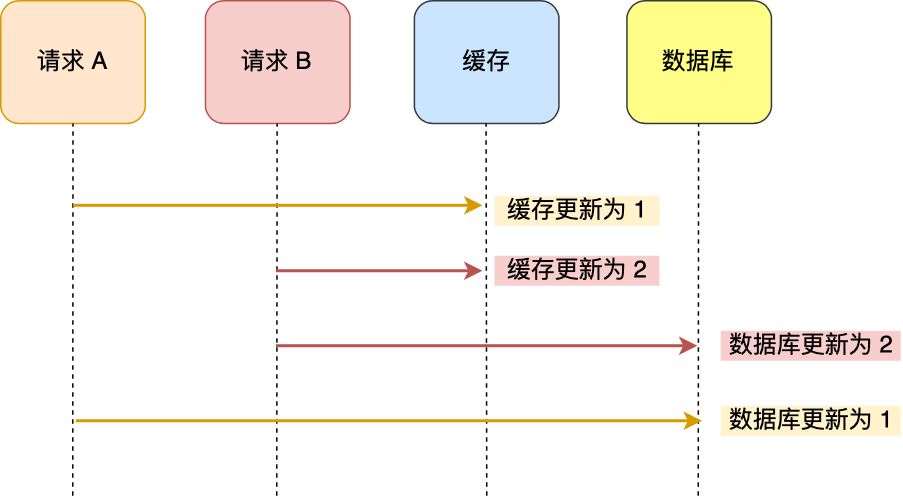

The diagram above was exported from draw.io. Its source (the exported page's mxGraphModel, read from the mxfile embedded in the PNG):
<mxGraphModel dx="946" dy="501" grid="1" gridSize="10" guides="1" tooltips="1" connect="1" arrows="1" fold="1" page="1" pageScale="1" pageWidth="827" pageHeight="1169" math="0" shadow="0">
  <root>
    <mxCell id="0" />
    <mxCell id="1" parent="0" />
    <mxCell id="jmfFNzivKBJacjR3wpbv-2" value="请求 A" style="rounded=1;whiteSpace=wrap;html=1;fontSize=16;fillColor=#ffe6cc;strokeColor=#d79b00;" vertex="1" parent="1">
      <mxGeometry x="70" y="150" width="96.33802816901407" height="81.81818181818183" as="geometry" />
    </mxCell>
    <mxCell id="jmfFNzivKBJacjR3wpbv-3" value="请求 B" style="rounded=1;whiteSpace=wrap;html=1;fontSize=16;fillColor=#f8cecc;strokeColor=#b85450;" vertex="1" parent="1">
      <mxGeometry x="206.4788732394366" y="150" width="96.33802816901407" height="81.81818181818183" as="geometry" />
    </mxCell>
    <mxCell id="jmfFNzivKBJacjR3wpbv-4" value="缓存" style="rounded=1;whiteSpace=wrap;html=1;fontSize=16;fillColor=#cce5ff;strokeColor=#36393d;" vertex="1" parent="1">
      <mxGeometry x="345.7676056338028" y="150" width="96.33802816901407" height="81.81818181818183" as="geometry" />
    </mxCell>
    <mxCell id="jmfFNzivKBJacjR3wpbv-5" value="数据库" style="rounded=1;whiteSpace=wrap;html=1;fontSize=16;fillColor=#ffff88;strokeColor=#36393d;" vertex="1" parent="1">
      <mxGeometry x="487.46478873239437" y="150" width="96.33802816901407" height="81.81818181818183" as="geometry" />
    </mxCell>
    <mxCell id="jmfFNzivKBJacjR3wpbv-6" value="" style="endArrow=none;html=1;fontSize=16;entryX=0.5;entryY=1;entryDx=0;entryDy=0;dashed=1;" edge="1" parent="1" target="jmfFNzivKBJacjR3wpbv-2">
      <mxGeometry x="70" y="150" width="50" height="50" as="geometry">
        <mxPoint x="118" y="480" as="sourcePoint" />
        <mxPoint x="150.28169014084506" y="272.72727272727275" as="targetPoint" />
      </mxGeometry>
    </mxCell>
    <mxCell id="jmfFNzivKBJacjR3wpbv-7" value="" style="endArrow=none;html=1;fontSize=16;entryX=0.5;entryY=1;entryDx=0;entryDy=0;dashed=1;" edge="1" parent="1">
      <mxGeometry x="70" y="150" width="50" height="50" as="geometry">
        <mxPoint x="254" y="480" as="sourcePoint" />
        <mxPoint x="254.24647887323943" y="231.8181818181818" as="targetPoint" />
      </mxGeometry>
    </mxCell>
    <mxCell id="jmfFNzivKBJacjR3wpbv-8" value="" style="endArrow=none;html=1;fontSize=16;entryX=0.5;entryY=1;entryDx=0;entryDy=0;dashed=1;" edge="1" parent="1">
      <mxGeometry x="70" y="150" width="50" height="50" as="geometry">
        <mxPoint x="394" y="480" as="sourcePoint" />
        <mxPoint x="393.53521126760563" y="231.8181818181818" as="targetPoint" />
      </mxGeometry>
    </mxCell>
    <mxCell id="jmfFNzivKBJacjR3wpbv-9" value="" style="endArrow=none;html=1;fontSize=16;entryX=0.5;entryY=1;entryDx=0;entryDy=0;dashed=1;" edge="1" parent="1">
      <mxGeometry x="70" y="150" width="50" height="50" as="geometry">
        <mxPoint x="535" y="480" as="sourcePoint" />
        <mxPoint x="535.2323943661972" y="231.8181818181818" as="targetPoint" />
      </mxGeometry>
    </mxCell>
    <mxCell id="jmfFNzivKBJacjR3wpbv-10" value="" style="endArrow=classic;html=1;fontSize=16;fillColor=#ffcd28;strokeColor=#d79b00;gradientColor=#ffa500;strokeWidth=2;" edge="1" parent="1">
      <mxGeometry x="71.82999999999998" y="280" width="50" height="50" as="geometry">
        <mxPoint x="119.99901408450705" y="430" as="sourcePoint" />
        <mxPoint x="537.4638028169013" y="430" as="targetPoint" />
      </mxGeometry>
    </mxCell>
    <mxCell id="jmfFNzivKBJacjR3wpbv-11" value="数据库更新为 1" style="text;html=1;align=center;verticalAlign=middle;resizable=0;points=[];autosize=1;fillColor=#fff2cc;fontSize=16;" vertex="1" parent="1">
      <mxGeometry x="550.0019718309859" y="420.00363636363636" width="120" height="20" as="geometry" />
    </mxCell>
    <mxCell id="jmfFNzivKBJacjR3wpbv-12" value="" style="endArrow=classic;html=1;fontSize=16;strokeWidth=2;gradientColor=#ea6b66;fillColor=#f8cecc;strokeColor=#b85450;" edge="1" parent="1">
      <mxGeometry x="68.8" y="161.80999999999997" width="50" height="50" as="geometry">
        <mxPoint x="253.44788732394366" y="379.9918181818182" as="sourcePoint" />
        <mxPoint x="534.4338028169013" y="379.9918181818182" as="targetPoint" />
      </mxGeometry>
    </mxCell>
    <mxCell id="jmfFNzivKBJacjR3wpbv-13" value="数据库更新为 2" style="text;html=1;align=center;verticalAlign=middle;resizable=0;points=[];autosize=1;fillColor=#f8cecc;fontSize=16;" vertex="1" parent="1">
      <mxGeometry x="550.0019718309859" y="369.99545454545455" width="120" height="20" as="geometry" />
    </mxCell>
    <mxCell id="jmfFNzivKBJacjR3wpbv-14" value="" style="endArrow=classic;html=1;fontSize=16;strokeWidth=2;gradientColor=#ea6b66;fillColor=#f8cecc;strokeColor=#b85450;" edge="1" parent="1">
      <mxGeometry x="70" y="43.64" width="50" height="50" as="geometry">
        <mxPoint x="253.44366197183095" y="330.00363636363636" as="sourcePoint" />
        <mxPoint x="391.12676056338023" y="330.00363636363636" as="targetPoint" />
      </mxGeometry>
    </mxCell>
    <mxCell id="jmfFNzivKBJacjR3wpbv-15" value="缓存更新为 2" style="text;html=1;align=center;verticalAlign=middle;resizable=0;points=[];autosize=1;fillColor=#f8cecc;fontSize=16;strokeWidth=2;" vertex="1" parent="1">
      <mxGeometry x="399.1549295774647" y="319.9972727272727" width="110" height="20" as="geometry" />
    </mxCell>
    <mxCell id="jmfFNzivKBJacjR3wpbv-16" value="" style="endArrow=classic;html=1;fontSize=16;strokeWidth=2;gradientColor=#ffa500;fillColor=#ffcd28;strokeColor=#d79b00;" edge="1" parent="1">
      <mxGeometry x="70" y="-68.18" width="50" height="50" as="geometry">
        <mxPoint x="118.16901408450704" y="286.36545454545455" as="sourcePoint" />
        <mxPoint x="391.12676056338023" y="286.36545454545455" as="targetPoint" />
      </mxGeometry>
    </mxCell>
    <mxCell id="jmfFNzivKBJacjR3wpbv-17" value="缓存更新为 1" style="text;html=1;align=center;verticalAlign=middle;resizable=0;points=[];autosize=1;fillColor=#fff2cc;fontSize=16;strokeWidth=2;" vertex="1" parent="1">
      <mxGeometry x="399.1549295774647" y="279.9990909090909" width="110" height="20" as="geometry" />
    </mxCell>
  </root>
</mxGraphModel>